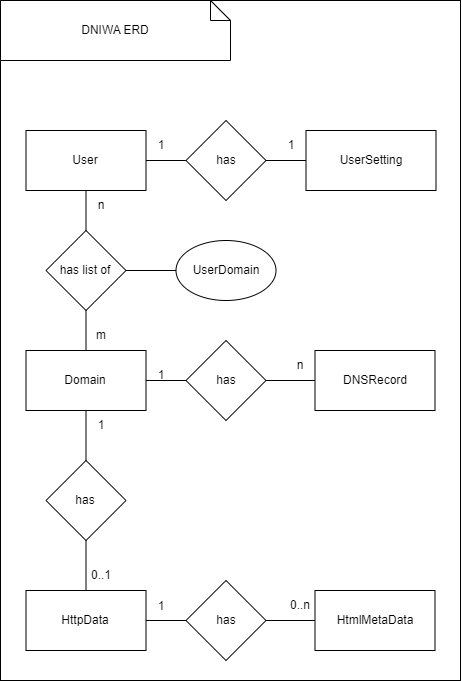

The diagram above was exported from draw.io. Its source (the exported page's mxGraphModel, read from the mxfile embedded in the PNG):
<mxGraphModel dx="1300" dy="666" grid="1" gridSize="10" guides="1" tooltips="1" connect="1" arrows="1" fold="1" page="1" pageScale="1" pageWidth="827" pageHeight="1169" math="0" shadow="0">
  <root>
    <mxCell id="0" />
    <mxCell id="1" parent="0" />
    <mxCell id="HGOC2kLP8rUPowupEUMX-42" value="" style="rounded=0;whiteSpace=wrap;html=1;" vertex="1" parent="1">
      <mxGeometry x="160" width="460" height="680" as="geometry" />
    </mxCell>
    <mxCell id="HGOC2kLP8rUPowupEUMX-8" style="edgeStyle=orthogonalEdgeStyle;rounded=0;orthogonalLoop=1;jettySize=auto;html=1;entryX=0;entryY=0.5;entryDx=0;entryDy=0;endArrow=none;endFill=0;" edge="1" parent="1" source="HGOC2kLP8rUPowupEUMX-1" target="HGOC2kLP8rUPowupEUMX-7">
      <mxGeometry relative="1" as="geometry" />
    </mxCell>
    <mxCell id="HGOC2kLP8rUPowupEUMX-1" value="User" style="rounded=0;whiteSpace=wrap;html=1;" vertex="1" parent="1">
      <mxGeometry x="185.5" y="130" width="120" height="60" as="geometry" />
    </mxCell>
    <mxCell id="HGOC2kLP8rUPowupEUMX-9" style="edgeStyle=orthogonalEdgeStyle;rounded=0;orthogonalLoop=1;jettySize=auto;html=1;entryX=0;entryY=0.5;entryDx=0;entryDy=0;endArrow=none;endFill=0;" edge="1" parent="1" source="HGOC2kLP8rUPowupEUMX-7" target="HGOC2kLP8rUPowupEUMX-2">
      <mxGeometry relative="1" as="geometry" />
    </mxCell>
    <mxCell id="HGOC2kLP8rUPowupEUMX-7" value="has" style="rhombus;whiteSpace=wrap;html=1;" vertex="1" parent="1">
      <mxGeometry x="345.5" y="120" width="80" height="80" as="geometry" />
    </mxCell>
    <mxCell id="HGOC2kLP8rUPowupEUMX-11" style="edgeStyle=orthogonalEdgeStyle;rounded=0;orthogonalLoop=1;jettySize=auto;html=1;entryX=0.5;entryY=1;entryDx=0;entryDy=0;endArrow=none;endFill=0;" edge="1" parent="1" source="HGOC2kLP8rUPowupEUMX-10" target="HGOC2kLP8rUPowupEUMX-1">
      <mxGeometry relative="1" as="geometry" />
    </mxCell>
    <mxCell id="HGOC2kLP8rUPowupEUMX-12" style="edgeStyle=orthogonalEdgeStyle;rounded=0;orthogonalLoop=1;jettySize=auto;html=1;entryX=0.5;entryY=0;entryDx=0;entryDy=0;endArrow=none;endFill=0;" edge="1" parent="1" source="HGOC2kLP8rUPowupEUMX-10" target="HGOC2kLP8rUPowupEUMX-3">
      <mxGeometry relative="1" as="geometry" />
    </mxCell>
    <mxCell id="HGOC2kLP8rUPowupEUMX-10" value="has list of" style="rhombus;whiteSpace=wrap;html=1;" vertex="1" parent="1">
      <mxGeometry x="205.5" y="230" width="80" height="80" as="geometry" />
    </mxCell>
    <mxCell id="HGOC2kLP8rUPowupEUMX-16" style="edgeStyle=orthogonalEdgeStyle;rounded=0;orthogonalLoop=1;jettySize=auto;html=1;entryX=1;entryY=0.5;entryDx=0;entryDy=0;endArrow=none;endFill=0;" edge="1" parent="1" source="HGOC2kLP8rUPowupEUMX-13" target="HGOC2kLP8rUPowupEUMX-10">
      <mxGeometry relative="1" as="geometry" />
    </mxCell>
    <mxCell id="HGOC2kLP8rUPowupEUMX-13" value="UserDomain" style="ellipse;whiteSpace=wrap;html=1;" vertex="1" parent="1">
      <mxGeometry x="335.5" y="240" width="100" height="60" as="geometry" />
    </mxCell>
    <mxCell id="HGOC2kLP8rUPowupEUMX-14" value="1" style="text;html=1;strokeColor=none;fillColor=none;align=center;verticalAlign=middle;whiteSpace=wrap;rounded=0;" vertex="1" parent="1">
      <mxGeometry x="305.5" y="130" width="30" height="30" as="geometry" />
    </mxCell>
    <mxCell id="HGOC2kLP8rUPowupEUMX-17" value="n" style="text;html=1;strokeColor=none;fillColor=none;align=center;verticalAlign=middle;whiteSpace=wrap;rounded=0;" vertex="1" parent="1">
      <mxGeometry x="245.5" y="190" width="30" height="30" as="geometry" />
    </mxCell>
    <mxCell id="HGOC2kLP8rUPowupEUMX-20" style="edgeStyle=orthogonalEdgeStyle;rounded=0;orthogonalLoop=1;jettySize=auto;html=1;entryX=1;entryY=0.5;entryDx=0;entryDy=0;endArrow=none;endFill=0;" edge="1" parent="1" source="HGOC2kLP8rUPowupEUMX-19" target="HGOC2kLP8rUPowupEUMX-3">
      <mxGeometry relative="1" as="geometry" />
    </mxCell>
    <mxCell id="HGOC2kLP8rUPowupEUMX-21" style="edgeStyle=orthogonalEdgeStyle;rounded=0;orthogonalLoop=1;jettySize=auto;html=1;entryX=0;entryY=0.5;entryDx=0;entryDy=0;endArrow=none;endFill=0;" edge="1" parent="1" source="HGOC2kLP8rUPowupEUMX-19" target="HGOC2kLP8rUPowupEUMX-4">
      <mxGeometry relative="1" as="geometry" />
    </mxCell>
    <mxCell id="HGOC2kLP8rUPowupEUMX-19" value="has" style="rhombus;whiteSpace=wrap;html=1;" vertex="1" parent="1">
      <mxGeometry x="345.5" y="340" width="80" height="80" as="geometry" />
    </mxCell>
    <mxCell id="HGOC2kLP8rUPowupEUMX-22" value="1" style="text;html=1;strokeColor=none;fillColor=none;align=center;verticalAlign=middle;whiteSpace=wrap;rounded=0;" vertex="1" parent="1">
      <mxGeometry x="305.5" y="360" width="30" height="30" as="geometry" />
    </mxCell>
    <mxCell id="HGOC2kLP8rUPowupEUMX-25" style="edgeStyle=orthogonalEdgeStyle;rounded=0;orthogonalLoop=1;jettySize=auto;html=1;entryX=0.5;entryY=1;entryDx=0;entryDy=0;endArrow=none;endFill=0;" edge="1" parent="1" source="HGOC2kLP8rUPowupEUMX-24" target="HGOC2kLP8rUPowupEUMX-3">
      <mxGeometry relative="1" as="geometry" />
    </mxCell>
    <mxCell id="HGOC2kLP8rUPowupEUMX-29" style="edgeStyle=orthogonalEdgeStyle;rounded=0;orthogonalLoop=1;jettySize=auto;html=1;entryX=0.5;entryY=0;entryDx=0;entryDy=0;endArrow=none;endFill=0;" edge="1" parent="1" source="HGOC2kLP8rUPowupEUMX-24" target="HGOC2kLP8rUPowupEUMX-5">
      <mxGeometry relative="1" as="geometry" />
    </mxCell>
    <mxCell id="HGOC2kLP8rUPowupEUMX-24" value="has" style="rhombus;whiteSpace=wrap;html=1;" vertex="1" parent="1">
      <mxGeometry x="205.5" y="460" width="80" height="80" as="geometry" />
    </mxCell>
    <mxCell id="HGOC2kLP8rUPowupEUMX-31" style="edgeStyle=orthogonalEdgeStyle;rounded=0;orthogonalLoop=1;jettySize=auto;html=1;entryX=0;entryY=0.5;entryDx=0;entryDy=0;endArrow=none;endFill=0;" edge="1" parent="1" source="HGOC2kLP8rUPowupEUMX-30" target="HGOC2kLP8rUPowupEUMX-6">
      <mxGeometry relative="1" as="geometry" />
    </mxCell>
    <mxCell id="HGOC2kLP8rUPowupEUMX-32" style="edgeStyle=orthogonalEdgeStyle;rounded=0;orthogonalLoop=1;jettySize=auto;html=1;entryX=1;entryY=0.5;entryDx=0;entryDy=0;endArrow=none;endFill=0;" edge="1" parent="1" source="HGOC2kLP8rUPowupEUMX-30" target="HGOC2kLP8rUPowupEUMX-5">
      <mxGeometry relative="1" as="geometry" />
    </mxCell>
    <mxCell id="HGOC2kLP8rUPowupEUMX-30" value="has" style="rhombus;whiteSpace=wrap;html=1;" vertex="1" parent="1">
      <mxGeometry x="345.5" y="580" width="80" height="80" as="geometry" />
    </mxCell>
    <mxCell id="HGOC2kLP8rUPowupEUMX-35" value="" style="group" vertex="1" connectable="0" parent="1">
      <mxGeometry x="435.5" y="130" width="160" height="60" as="geometry" />
    </mxCell>
    <mxCell id="HGOC2kLP8rUPowupEUMX-2" value="UserSetting" style="rounded=0;whiteSpace=wrap;html=1;container=0;" vertex="1" parent="HGOC2kLP8rUPowupEUMX-35">
      <mxGeometry x="30" width="130" height="60" as="geometry" />
    </mxCell>
    <mxCell id="HGOC2kLP8rUPowupEUMX-15" value="1" style="text;html=1;strokeColor=none;fillColor=none;align=center;verticalAlign=middle;whiteSpace=wrap;rounded=0;container=0;" vertex="1" collapsed="1" parent="HGOC2kLP8rUPowupEUMX-35">
      <mxGeometry width="30" height="30" as="geometry">
        <mxRectangle x="430" y="40" width="30" height="30" as="alternateBounds" />
      </mxGeometry>
    </mxCell>
    <mxCell id="HGOC2kLP8rUPowupEUMX-36" value="" style="group" vertex="1" connectable="0" parent="1">
      <mxGeometry x="185.5" y="320" width="120" height="120" as="geometry" />
    </mxCell>
    <mxCell id="HGOC2kLP8rUPowupEUMX-3" value="Domain" style="rounded=0;whiteSpace=wrap;html=1;" vertex="1" parent="HGOC2kLP8rUPowupEUMX-36">
      <mxGeometry y="30" width="120" height="60" as="geometry" />
    </mxCell>
    <mxCell id="HGOC2kLP8rUPowupEUMX-18" value="m" style="text;html=1;strokeColor=none;fillColor=none;align=center;verticalAlign=middle;whiteSpace=wrap;rounded=0;" vertex="1" parent="HGOC2kLP8rUPowupEUMX-36">
      <mxGeometry x="60" width="30" height="30" as="geometry" />
    </mxCell>
    <mxCell id="HGOC2kLP8rUPowupEUMX-27" value="1" style="text;html=1;strokeColor=none;fillColor=none;align=center;verticalAlign=middle;whiteSpace=wrap;rounded=0;" vertex="1" parent="HGOC2kLP8rUPowupEUMX-36">
      <mxGeometry x="60" y="90" width="30" height="30" as="geometry" />
    </mxCell>
    <mxCell id="HGOC2kLP8rUPowupEUMX-37" value="" style="group" vertex="1" connectable="0" parent="1">
      <mxGeometry x="444.5" y="350" width="150" height="60" as="geometry" />
    </mxCell>
    <mxCell id="HGOC2kLP8rUPowupEUMX-4" value="DNSRecord" style="rounded=0;whiteSpace=wrap;html=1;" vertex="1" parent="HGOC2kLP8rUPowupEUMX-37">
      <mxGeometry x="30" width="120" height="60" as="geometry" />
    </mxCell>
    <mxCell id="HGOC2kLP8rUPowupEUMX-23" value="n" style="text;html=1;strokeColor=none;fillColor=none;align=center;verticalAlign=middle;whiteSpace=wrap;rounded=0;" vertex="1" parent="HGOC2kLP8rUPowupEUMX-37">
      <mxGeometry width="30" height="30" as="geometry" />
    </mxCell>
    <mxCell id="HGOC2kLP8rUPowupEUMX-38" value="" style="group" vertex="1" connectable="0" parent="1">
      <mxGeometry x="185.5" y="560" width="150" height="90" as="geometry" />
    </mxCell>
    <mxCell id="HGOC2kLP8rUPowupEUMX-5" value="HttpData" style="rounded=0;whiteSpace=wrap;html=1;" vertex="1" parent="HGOC2kLP8rUPowupEUMX-38">
      <mxGeometry y="30" width="120" height="60" as="geometry" />
    </mxCell>
    <mxCell id="HGOC2kLP8rUPowupEUMX-28" value="0..1" style="text;html=1;strokeColor=none;fillColor=none;align=center;verticalAlign=middle;whiteSpace=wrap;rounded=0;" vertex="1" parent="HGOC2kLP8rUPowupEUMX-38">
      <mxGeometry x="60" width="30" height="30" as="geometry" />
    </mxCell>
    <mxCell id="HGOC2kLP8rUPowupEUMX-33" value="1" style="text;html=1;strokeColor=none;fillColor=none;align=center;verticalAlign=middle;whiteSpace=wrap;rounded=0;" vertex="1" parent="HGOC2kLP8rUPowupEUMX-38">
      <mxGeometry x="120" y="30.5" width="30" height="30" as="geometry" />
    </mxCell>
    <mxCell id="HGOC2kLP8rUPowupEUMX-41" value="" style="group" vertex="1" connectable="0" parent="1">
      <mxGeometry x="444.5" y="590" width="150" height="60" as="geometry" />
    </mxCell>
    <mxCell id="HGOC2kLP8rUPowupEUMX-6" value="HtmlMetaData" style="rounded=0;whiteSpace=wrap;html=1;" vertex="1" parent="HGOC2kLP8rUPowupEUMX-41">
      <mxGeometry x="30" width="120" height="60" as="geometry" />
    </mxCell>
    <mxCell id="HGOC2kLP8rUPowupEUMX-34" value="0..n" style="text;html=1;strokeColor=none;fillColor=none;align=center;verticalAlign=middle;whiteSpace=wrap;rounded=0;" vertex="1" parent="HGOC2kLP8rUPowupEUMX-41">
      <mxGeometry width="30" height="30" as="geometry" />
    </mxCell>
    <mxCell id="HGOC2kLP8rUPowupEUMX-43" value="DNIWA ERD" style="shape=note;size=20;whiteSpace=wrap;html=1;" vertex="1" parent="1">
      <mxGeometry x="160" width="230" height="60" as="geometry" />
    </mxCell>
  </root>
</mxGraphModel>